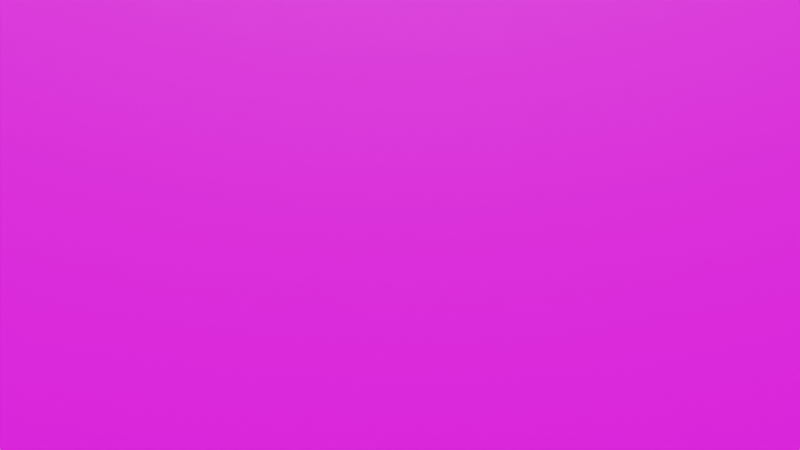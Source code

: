 # Source: Window.blend  (saved by Blender 3.0.42; exported with 4.5.12 LTS)
import bpy
from mathutils import Matrix  # noqa: F401  (used for matrix-valued properties, if any)

bpy.ops.wm.read_factory_settings(use_empty=True)
scene = bpy.context.scene
scene.name = 'Scene'

# ---- collections
col_collection = bpy.data.collections.new('Collection'); scene.collection.children.link(col_collection)

# ---- images (referenced by path relative to the original .blend; pixels are not part of the script)
import os
ASSET_DIR = os.environ.get("B2B_ASSET_DIR", "")  # directory of the original .blend (textures are referenced by path, not embedded)
HERE = os.path.dirname(os.path.abspath(__file__))  # packed textures are extracted next to this script under _unpacked/

def load_image(name, relpath, width, height, colorspace="sRGB"):
    """Load a texture the original file referenced (path relative to the .blend, or extracted next to this script)."""
    p = next((c for c in (os.path.join(HERE, relpath), os.path.join(ASSET_DIR, relpath)) if relpath and os.path.exists(c)), "")
    if p:
        img = bpy.data.images.load(p, check_existing=True)
        img.name = name
    else:  # same state as the original file: an image datablock whose file is absent (Cycles renders it pink)
        img = bpy.data.images.new(name, width, height)
        img.source = "FILE"
        img.filepath = "//" + (relpath or name)
    img.colorspace_settings.name = colorspace
    return img
img_window1_png = load_image('Window1.png', 'Assets/Windows/Window1.png', 1024, 1024, 'sRGB')
img_stone_jpg = load_image('Stone.jpg', 'Assets/Textures/Stone.jpg', 1024, 1024, 'sRGB')
img_granite_jpg = load_image('Granite.jpg', 'Assets/Textures/Granite.jpg', 1024, 1024, 'sRGB')

# ---- materials (node trees are filled in below, after node groups)
mat_material_003 = bpy.data.materials.new('Material.003')
mat_material_003.surface_render_method = 'BLENDED'
mat_material_003.blend_method = 'BLEND'
mat_material_003.pass_index = 1
mat_material_002 = bpy.data.materials.new('Material.002')

# ---- material node trees
mat_material_003.use_nodes = True; mat_material_003.node_tree.nodes.clear()
_N = mat_material_003.node_tree.nodes; _L = mat_material_003.node_tree.links
n0 = _N.new('ShaderNodeOutputMaterial'); n0.name = 'Material Output'; n0.location = (300, 300)
n1 = _N.new('ShaderNodeBsdfPrincipled'); n1.name = 'Principled BSDF'; n1.location = (10, 300)
n1.distribution = 'GGX'
n1.subsurface_method = 'RANDOM_WALK_SKIN'
n1.inputs[3].default_value = 1.45
n1.inputs[27].default_value = (0.0, 0.0, 0.0, 1.0)
n1.inputs[28].default_value = 1.0
n2 = _N.new('ShaderNodeTexImage'); n2.name = 'Image Texture'; n2.location = (-677, 319)
n2.label = 'Mask'
n2.image = img_window1_png
n3 = _N.new('ShaderNodeTexImage'); n3.name = 'Image Texture.001'; n3.location = (-694, -26)
n3.label = 'ImageFg'
n3.image = img_stone_jpg
_L.new(n1.outputs[0], n0.inputs[0])
_L.new(n2.outputs[0], n1.inputs[4])
_L.new(n3.outputs[0], n1.inputs[0])
n0.is_active_output = True
mat_material_002.use_nodes = True; mat_material_002.node_tree.nodes.clear()
_N = mat_material_002.node_tree.nodes; _L = mat_material_002.node_tree.links
n0 = _N.new('ShaderNodeBsdfPrincipled'); n0.name = 'Principled BSDF'; n0.location = (10, 300)
n0.distribution = 'GGX'
n0.subsurface_method = 'RANDOM_WALK_SKIN'
n0.inputs[3].default_value = 1.45
n0.inputs[27].default_value = (0.0, 0.0, 0.0, 1.0)
n0.inputs[28].default_value = 1.0
n1 = _N.new('ShaderNodeOutputMaterial'); n1.name = 'Material Output'; n1.location = (300, 300)
n2 = _N.new('ShaderNodeTexImage'); n2.name = 'Image Texture'; n2.location = (-449, 270)
n2.label = 'ImageBg'
n2.image = img_granite_jpg
_L.new(n0.outputs[0], n1.inputs[0])
_L.new(n2.outputs[0], n0.inputs[0])
n1.is_active_output = True

# ---- world
world_world = bpy.data.worlds.new('World'); scene.world = world_world
world_world.use_nodes = True; world_world.node_tree.nodes.clear()
_N = world_world.node_tree.nodes; _L = world_world.node_tree.links
n0 = _N.new('ShaderNodeOutputWorld'); n0.name = 'World Output'; n0.location = (300, 300)
n1 = _N.new('ShaderNodeBackground'); n1.name = 'Background'; n1.location = (10, 300)
n1.inputs[0].default_value = (0.05088, 0.05088, 0.05088, 1.0)
_L.new(n1.outputs[0], n0.inputs[0])
n0.is_active_output = True
world_world.color = (0.05088, 0.05088, 0.05088)
world_world.use_sun_shadow = False
world_world.sun_shadow_jitter_overblur = 0.0

# ---- cameras
cam_camera = bpy.data.cameras.new('Camera')
cam_camera.clip_end = 100.0
cam_camera.ortho_scale = 7.314

# ---- lights
light_sun = bpy.data.lights.new('Sun', 'SUN')
light_sun.transmission_factor = 0.0
light_sun.energy = 5000.0
light_sun.shadow_soft_size = 0.125

# ---- meshes
me_plane = bpy.data.meshes.new('Plane')
me_plane.from_pydata([(-1.0, -1.0, -2.403e-05), (1.0, -1.0, -1.987e-06), (-1.0, 1.0, -1.774e-05), (1.0, 1.0, -1.517e-06)], [], [(0, 1, 3, 2)])
me_plane.polygons.foreach_set('use_smooth', [True] * 1)
_uv = me_plane.uv_layers.new(name='UVMap')
_uv.uv.foreach_set('vector', [1.0, 1.0, 0.0, 1.0, 1.192e-07, 0.0, 1.0, 1.192e-07])
me_plane.materials.append(mat_material_003)
me_plane.use_remesh_fix_poles = True
me_plane.use_remesh_preserve_attributes = False
me_plane.update()
me_plane_001 = bpy.data.meshes.new('Plane.001')
me_plane_001.from_pydata([(-1.0, -1.0, 0.0), (1.0, -1.0, 0.0), (-1.0, 1.0, 0.0), (1.0, 1.0, 0.0)], [], [(0, 1, 3, 2)])
_uv = me_plane_001.uv_layers.new(name='UVMap')
_uv.uv.foreach_set('vector', [0.0, 0.0, 1.0, 0.0, 1.0, 1.0, 0.0, 1.0])
me_plane_001.materials.append(mat_material_002)
me_plane_001.use_remesh_fix_poles = True
me_plane_001.use_remesh_preserve_attributes = False
me_plane_001.update()

# ---- objects
ob_camera = bpy.data.objects.new('Camera', cam_camera)
ob_window = bpy.data.objects.new('Window', me_plane)
ob_background = bpy.data.objects.new('Background', me_plane_001)
ob_sun = bpy.data.objects.new('Sun', light_sun)

# ---- transforms, parenting, visibility, modifiers, constraints
ob_camera.location = (0.0, -11.08, 0.57)
ob_camera.rotation_euler = (1.571, 0.0, 0.0)
ob_camera.lock_rotations_4d = False
ob_camera.empty_display_type = 'ARROWS'
ob_camera.color = (0.0, 0.0, 0.0, 0.0)
ob_camera.display_type = 'WIRE'
ob_camera.lineart.crease_threshold = 0.0
ob_window.location = (0.0, 0.0, 0.6368)
ob_window.rotation_euler = (1.571, 0.0, 0.0)
ob_window.scale = (4.271, 4.271, 4.271)
ob_window.pass_index = 2
ob_background.location = (0.0, 25.0, 0.0)
ob_background.rotation_euler = (1.571, 0.0, 0.0)
ob_background.scale = (15.47, 15.47, 15.47)
ob_background.pass_index = 1
ob_sun.location = (-0.232, 3.038, 53.62)

# ---- collection membership
col_collection.objects.link(ob_camera)
col_collection.objects.link(ob_window)
col_collection.objects.link(ob_background)
col_collection.objects.link(ob_sun)

# ---- scene / render settings (as saved in the file)
scene.camera = ob_camera
scene.frame_start = 1; scene.frame_end = 250; scene.frame_set(1)
scene.render.engine = 'CYCLES'
scene.cycles.samples = 32
scene.cycles.sampling_pattern = 'TABULATED_SOBOL'
scene.cycles.use_light_tree = False
scene.view_settings.view_transform = 'Filmic'
bpy.context.view_layer.update()
